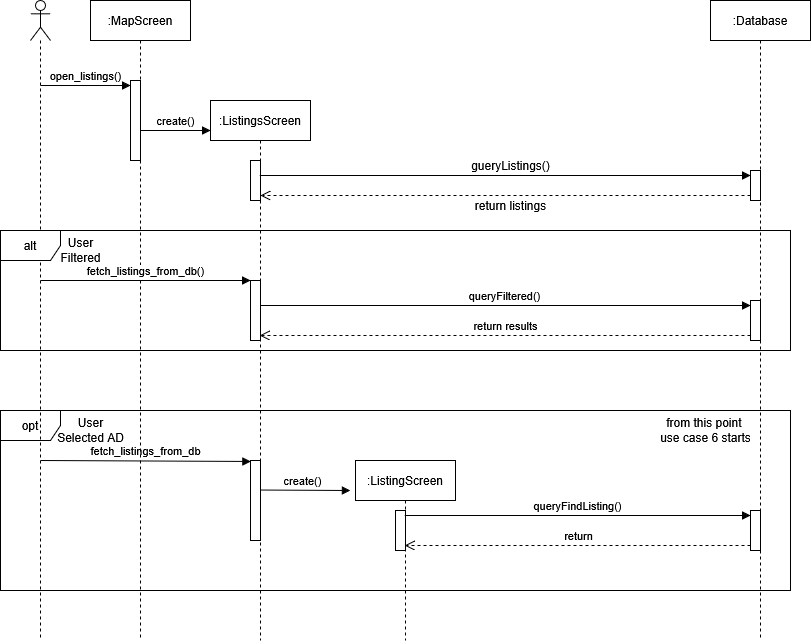

The diagram above was exported from draw.io. Its source (the exported page's mxGraphModel, read from the mxfile embedded in the PNG):
<mxGraphModel dx="1281" dy="1631" grid="1" gridSize="10" guides="1" tooltips="1" connect="1" arrows="1" fold="1" page="1" pageScale="1" pageWidth="850" pageHeight="1100" math="0" shadow="0">
  <root>
    <mxCell id="0" />
    <mxCell id="1" parent="0" />
    <mxCell id="4Rnnu-rrkm_c-XPrPOTG-380" value="&lt;div&gt;:Database&lt;/div&gt;" style="shape=umlLifeline;perimeter=lifelinePerimeter;whiteSpace=wrap;html=1;container=1;dropTarget=0;collapsible=0;recursiveResize=0;outlineConnect=0;portConstraint=eastwest;newEdgeStyle={&quot;curved&quot;:0,&quot;rounded&quot;:0};" vertex="1" parent="1">
      <mxGeometry x="720" y="-180" width="100" height="640" as="geometry" />
    </mxCell>
    <mxCell id="4Rnnu-rrkm_c-XPrPOTG-381" value="" style="html=1;points=[[0,0,0,0,5],[0,1,0,0,-5],[1,0,0,0,5],[1,1,0,0,-5]];perimeter=orthogonalPerimeter;outlineConnect=0;targetShapes=umlLifeline;portConstraint=eastwest;newEdgeStyle={&quot;curved&quot;:0,&quot;rounded&quot;:0};" vertex="1" parent="4Rnnu-rrkm_c-XPrPOTG-380">
      <mxGeometry x="40" y="170" width="10" height="30" as="geometry" />
    </mxCell>
    <mxCell id="4Rnnu-rrkm_c-XPrPOTG-382" value="" style="html=1;points=[[0,0,0,0,5],[0,1,0,0,-5],[1,0,0,0,5],[1,1,0,0,-5]];perimeter=orthogonalPerimeter;outlineConnect=0;targetShapes=umlLifeline;portConstraint=eastwest;newEdgeStyle={&quot;curved&quot;:0,&quot;rounded&quot;:0};" vertex="1" parent="1">
      <mxGeometry x="760" y="330" width="10" height="40" as="geometry" />
    </mxCell>
    <mxCell id="4Rnnu-rrkm_c-XPrPOTG-383" value="fetch_listings_from_db" style="html=1;verticalAlign=bottom;endArrow=block;curved=0;rounded=0;entryX=0.029;entryY=0.609;entryDx=0;entryDy=0;entryPerimeter=0;" edge="1" parent="1">
      <mxGeometry x="-0.0014" width="80" relative="1" as="geometry">
        <mxPoint x="50" y="280" as="sourcePoint" />
        <mxPoint x="260.28999999999996" y="280.9699999999999" as="targetPoint" />
        <mxPoint as="offset" />
      </mxGeometry>
    </mxCell>
    <mxCell id="4Rnnu-rrkm_c-XPrPOTG-384" value="" style="html=1;points=[[0,0,0,0,5],[0,1,0,0,-5],[1,0,0,0,5],[1,1,0,0,-5]];perimeter=orthogonalPerimeter;outlineConnect=0;targetShapes=umlLifeline;portConstraint=eastwest;newEdgeStyle={&quot;curved&quot;:0,&quot;rounded&quot;:0};" vertex="1" parent="1">
      <mxGeometry x="405" y="330" width="10" height="40" as="geometry" />
    </mxCell>
    <mxCell id="4Rnnu-rrkm_c-XPrPOTG-385" value="return " style="html=1;verticalAlign=bottom;endArrow=open;dashed=1;endSize=8;curved=0;rounded=0;exitX=0;exitY=1;exitDx=0;exitDy=-5;" edge="1" source="4Rnnu-rrkm_c-XPrPOTG-382" target="4Rnnu-rrkm_c-XPrPOTG-391" parent="1">
      <mxGeometry relative="1" as="geometry">
        <mxPoint x="414.07142857142844" y="345" as="targetPoint" />
      </mxGeometry>
    </mxCell>
    <mxCell id="4Rnnu-rrkm_c-XPrPOTG-386" value="queryFindListing()" style="html=1;verticalAlign=bottom;endArrow=block;curved=0;rounded=0;entryX=0;entryY=0;entryDx=0;entryDy=5;" edge="1" source="4Rnnu-rrkm_c-XPrPOTG-391" target="4Rnnu-rrkm_c-XPrPOTG-382" parent="1">
      <mxGeometry relative="1" as="geometry">
        <mxPoint x="414.07142857142844" y="315" as="sourcePoint" />
      </mxGeometry>
    </mxCell>
    <mxCell id="4Rnnu-rrkm_c-XPrPOTG-387" value="opt" style="shape=umlFrame;whiteSpace=wrap;html=1;pointerEvents=0;" vertex="1" parent="1">
      <mxGeometry x="10" y="230" width="790" height="180" as="geometry" />
    </mxCell>
    <mxCell id="4Rnnu-rrkm_c-XPrPOTG-388" value="&lt;div&gt;User &lt;br&gt;&lt;/div&gt;&lt;div&gt;Selected AD&lt;/div&gt;" style="text;html=1;align=center;verticalAlign=middle;resizable=0;points=[];autosize=1;strokeColor=none;fillColor=none;" vertex="1" parent="1">
      <mxGeometry x="55" y="230" width="90" height="40" as="geometry" />
    </mxCell>
    <mxCell id="4Rnnu-rrkm_c-XPrPOTG-389" value="&lt;div&gt;from this point&amp;nbsp;&lt;/div&gt;&lt;div&gt;use case 6 starts&lt;/div&gt;" style="text;html=1;align=center;verticalAlign=middle;resizable=0;points=[];autosize=1;strokeColor=none;fillColor=none;" vertex="1" parent="1">
      <mxGeometry x="660" y="230" width="110" height="40" as="geometry" />
    </mxCell>
    <mxCell id="4Rnnu-rrkm_c-XPrPOTG-390" value="create()" style="html=1;verticalAlign=bottom;endArrow=block;curved=0;rounded=0;" edge="1" parent="1">
      <mxGeometry width="80" relative="1" as="geometry">
        <mxPoint x="264.21000000000004" y="309.4999999999998" as="sourcePoint" />
        <mxPoint x="360" y="310" as="targetPoint" />
      </mxGeometry>
    </mxCell>
    <mxCell id="4Rnnu-rrkm_c-XPrPOTG-391" value=":ListingScreen" style="shape=umlLifeline;perimeter=lifelinePerimeter;whiteSpace=wrap;html=1;container=1;dropTarget=0;collapsible=0;recursiveResize=0;outlineConnect=0;portConstraint=eastwest;newEdgeStyle={&quot;curved&quot;:0,&quot;rounded&quot;:0};" vertex="1" parent="1">
      <mxGeometry x="365" y="280" width="100" height="180" as="geometry" />
    </mxCell>
    <mxCell id="4Rnnu-rrkm_c-XPrPOTG-392" value="" style="html=1;points=[[0,0,0,0,5],[0,1,0,0,-5],[1,0,0,0,5],[1,1,0,0,-5]];perimeter=orthogonalPerimeter;outlineConnect=0;targetShapes=umlLifeline;portConstraint=eastwest;newEdgeStyle={&quot;curved&quot;:0,&quot;rounded&quot;:0};" vertex="1" parent="1">
      <mxGeometry x="260" y="280" width="10" height="80" as="geometry" />
    </mxCell>
    <mxCell id="4Rnnu-rrkm_c-XPrPOTG-393" value="" style="group" vertex="1" connectable="0" parent="1">
      <mxGeometry x="10" y="-180" width="790" height="640" as="geometry" />
    </mxCell>
    <mxCell id="4Rnnu-rrkm_c-XPrPOTG-394" value="" style="shape=umlLifeline;perimeter=lifelinePerimeter;whiteSpace=wrap;html=1;container=1;dropTarget=0;collapsible=0;recursiveResize=0;outlineConnect=0;portConstraint=eastwest;newEdgeStyle={&quot;curved&quot;:0,&quot;rounded&quot;:0};participant=umlActor;" vertex="1" parent="4Rnnu-rrkm_c-XPrPOTG-393">
      <mxGeometry x="30" width="20" height="640" as="geometry" />
    </mxCell>
    <mxCell id="4Rnnu-rrkm_c-XPrPOTG-395" value=":MapScreen" style="shape=umlLifeline;perimeter=lifelinePerimeter;whiteSpace=wrap;html=1;container=1;dropTarget=0;collapsible=0;recursiveResize=0;outlineConnect=0;portConstraint=eastwest;newEdgeStyle={&quot;curved&quot;:0,&quot;rounded&quot;:0};" vertex="1" parent="4Rnnu-rrkm_c-XPrPOTG-393">
      <mxGeometry x="90" width="100" height="640" as="geometry" />
    </mxCell>
    <mxCell id="4Rnnu-rrkm_c-XPrPOTG-396" value="" style="html=1;points=[[0,0,0,0,5],[0,1,0,0,-5],[1,0,0,0,5],[1,1,0,0,-5]];perimeter=orthogonalPerimeter;outlineConnect=0;targetShapes=umlLifeline;portConstraint=eastwest;newEdgeStyle={&quot;curved&quot;:0,&quot;rounded&quot;:0};" vertex="1" parent="4Rnnu-rrkm_c-XPrPOTG-395">
      <mxGeometry x="40" y="80" width="10" height="80" as="geometry" />
    </mxCell>
    <mxCell id="4Rnnu-rrkm_c-XPrPOTG-397" value=":ListingsScreen" style="shape=umlLifeline;perimeter=lifelinePerimeter;whiteSpace=wrap;html=1;container=1;dropTarget=0;collapsible=0;recursiveResize=0;outlineConnect=0;portConstraint=eastwest;newEdgeStyle={&quot;curved&quot;:0,&quot;rounded&quot;:0};" vertex="1" parent="4Rnnu-rrkm_c-XPrPOTG-393">
      <mxGeometry x="210" y="100" width="100" height="540" as="geometry" />
    </mxCell>
    <mxCell id="4Rnnu-rrkm_c-XPrPOTG-398" value="" style="html=1;verticalAlign=bottom;endArrow=open;dashed=1;endSize=8;curved=0;rounded=0;exitX=0;exitY=1;exitDx=0;exitDy=-5;" edge="1" parent="4Rnnu-rrkm_c-XPrPOTG-393" source="4Rnnu-rrkm_c-XPrPOTG-381">
      <mxGeometry relative="1" as="geometry">
        <mxPoint x="260" y="195" as="targetPoint" />
      </mxGeometry>
    </mxCell>
    <mxCell id="4Rnnu-rrkm_c-XPrPOTG-399" value="open_listings()" style="html=1;verticalAlign=bottom;endArrow=block;curved=0;rounded=0;entryX=0;entryY=0;entryDx=0;entryDy=5;entryPerimeter=0;" edge="1" parent="4Rnnu-rrkm_c-XPrPOTG-393" target="4Rnnu-rrkm_c-XPrPOTG-396">
      <mxGeometry width="80" relative="1" as="geometry">
        <mxPoint x="40" y="85" as="sourcePoint" />
        <mxPoint x="120" y="90" as="targetPoint" />
      </mxGeometry>
    </mxCell>
    <mxCell id="4Rnnu-rrkm_c-XPrPOTG-400" value="create()" style="html=1;verticalAlign=bottom;endArrow=block;curved=0;rounded=0;" edge="1" parent="4Rnnu-rrkm_c-XPrPOTG-393">
      <mxGeometry width="80" relative="1" as="geometry">
        <mxPoint x="140" y="130" as="sourcePoint" />
        <mxPoint x="210" y="130" as="targetPoint" />
      </mxGeometry>
    </mxCell>
    <mxCell id="4Rnnu-rrkm_c-XPrPOTG-401" value="gueryListings()" style="text;html=1;align=center;verticalAlign=middle;resizable=0;points=[];autosize=1;strokeColor=none;fillColor=none;" vertex="1" parent="4Rnnu-rrkm_c-XPrPOTG-393">
      <mxGeometry x="460" y="150" width="100" height="30" as="geometry" />
    </mxCell>
    <mxCell id="4Rnnu-rrkm_c-XPrPOTG-402" value="return listings" style="text;html=1;align=center;verticalAlign=middle;resizable=0;points=[];autosize=1;strokeColor=none;fillColor=none;" vertex="1" parent="4Rnnu-rrkm_c-XPrPOTG-393">
      <mxGeometry x="465" y="190" width="90" height="30" as="geometry" />
    </mxCell>
    <mxCell id="4Rnnu-rrkm_c-XPrPOTG-403" value="" style="html=1;points=[[0,0,0,0,5],[0,1,0,0,-5],[1,0,0,0,5],[1,1,0,0,-5]];perimeter=orthogonalPerimeter;outlineConnect=0;targetShapes=umlLifeline;portConstraint=eastwest;newEdgeStyle={&quot;curved&quot;:0,&quot;rounded&quot;:0};" vertex="1" parent="4Rnnu-rrkm_c-XPrPOTG-393">
      <mxGeometry x="250" y="160" width="10" height="40" as="geometry" />
    </mxCell>
    <mxCell id="4Rnnu-rrkm_c-XPrPOTG-404" value="" style="html=1;points=[[0,0,0,0,5],[0,1,0,0,-5],[1,0,0,0,5],[1,1,0,0,-5]];perimeter=orthogonalPerimeter;outlineConnect=0;targetShapes=umlLifeline;portConstraint=eastwest;newEdgeStyle={&quot;curved&quot;:0,&quot;rounded&quot;:0};" vertex="1" parent="4Rnnu-rrkm_c-XPrPOTG-393">
      <mxGeometry x="750" y="300" width="10" height="40" as="geometry" />
    </mxCell>
    <mxCell id="4Rnnu-rrkm_c-XPrPOTG-405" value="fetch_listings_from_db()" style="html=1;verticalAlign=bottom;endArrow=block;curved=0;rounded=0;" edge="1" parent="4Rnnu-rrkm_c-XPrPOTG-393">
      <mxGeometry width="80" relative="1" as="geometry">
        <mxPoint x="40" y="280" as="sourcePoint" />
        <mxPoint x="250" y="280" as="targetPoint" />
      </mxGeometry>
    </mxCell>
    <mxCell id="4Rnnu-rrkm_c-XPrPOTG-406" value="queryFiltered()" style="html=1;verticalAlign=bottom;endArrow=block;curved=0;rounded=0;entryX=0;entryY=0;entryDx=0;entryDy=5;" edge="1" parent="4Rnnu-rrkm_c-XPrPOTG-393" target="4Rnnu-rrkm_c-XPrPOTG-404">
      <mxGeometry relative="1" as="geometry">
        <mxPoint x="259.07142857142844" y="305" as="sourcePoint" />
      </mxGeometry>
    </mxCell>
    <mxCell id="4Rnnu-rrkm_c-XPrPOTG-407" value="return results" style="html=1;verticalAlign=bottom;endArrow=open;dashed=1;endSize=8;curved=0;rounded=0;exitX=0;exitY=1;exitDx=0;exitDy=-5;" edge="1" parent="4Rnnu-rrkm_c-XPrPOTG-393" source="4Rnnu-rrkm_c-XPrPOTG-404">
      <mxGeometry relative="1" as="geometry">
        <mxPoint x="259.07142857142844" y="335" as="targetPoint" />
      </mxGeometry>
    </mxCell>
    <mxCell id="4Rnnu-rrkm_c-XPrPOTG-408" value="alt" style="shape=umlFrame;whiteSpace=wrap;html=1;pointerEvents=0;" vertex="1" parent="4Rnnu-rrkm_c-XPrPOTG-393">
      <mxGeometry y="230" width="790" height="120" as="geometry" />
    </mxCell>
    <mxCell id="4Rnnu-rrkm_c-XPrPOTG-409" value="&lt;div&gt;User&lt;/div&gt;&lt;div&gt;Filtered&lt;/div&gt;" style="text;html=1;align=center;verticalAlign=middle;resizable=0;points=[];autosize=1;strokeColor=none;fillColor=none;" vertex="1" parent="4Rnnu-rrkm_c-XPrPOTG-393">
      <mxGeometry x="50" y="230" width="60" height="40" as="geometry" />
    </mxCell>
    <mxCell id="4Rnnu-rrkm_c-XPrPOTG-410" value="" style="html=1;points=[[0,0,0,0,5],[0,1,0,0,-5],[1,0,0,0,5],[1,1,0,0,-5]];perimeter=orthogonalPerimeter;outlineConnect=0;targetShapes=umlLifeline;portConstraint=eastwest;newEdgeStyle={&quot;curved&quot;:0,&quot;rounded&quot;:0};" vertex="1" parent="4Rnnu-rrkm_c-XPrPOTG-393">
      <mxGeometry x="250" y="280" width="10" height="60" as="geometry" />
    </mxCell>
    <mxCell id="4Rnnu-rrkm_c-XPrPOTG-411" value="" style="html=1;verticalAlign=bottom;endArrow=block;curved=0;rounded=0;entryX=0;entryY=0;entryDx=0;entryDy=5;entryPerimeter=0;" edge="1" source="4Rnnu-rrkm_c-XPrPOTG-397" target="4Rnnu-rrkm_c-XPrPOTG-381" parent="1">
      <mxGeometry width="80" relative="1" as="geometry">
        <mxPoint x="370" y="-0.5900000000000318" as="sourcePoint" />
        <mxPoint x="450" y="-0.5900000000000318" as="targetPoint" />
      </mxGeometry>
    </mxCell>
  </root>
</mxGraphModel>